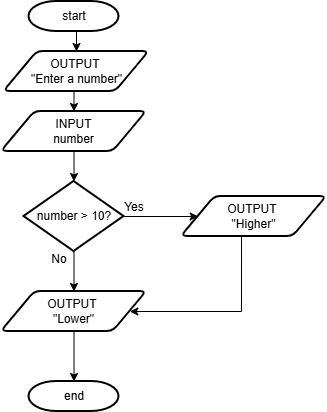

The diagram above was exported from draw.io. Its source (the exported page's mxGraphModel, read from the mxfile embedded in the PNG):
<mxGraphModel dx="926" dy="626" grid="0" gridSize="10" guides="1" tooltips="1" connect="1" arrows="1" fold="1" page="1" pageScale="1" pageWidth="827" pageHeight="1169" math="0" shadow="0">
  <root>
    <mxCell id="0" />
    <mxCell id="1" parent="0" />
    <mxCell id="xW_rRyeNeIvVqZ0utQ0C-1" edge="1" parent="1" source="xW_rRyeNeIvVqZ0utQ0C-2" style="edgeStyle=orthogonalEdgeStyle;rounded=0;orthogonalLoop=1;jettySize=auto;html=1;exitX=0.5;exitY=1;exitDx=0;exitDy=0;exitPerimeter=0;entryX=0.5;entryY=0;entryDx=0;entryDy=0;" target="xW_rRyeNeIvVqZ0utQ0C-4">
      <mxGeometry relative="1" as="geometry" />
    </mxCell>
    <mxCell id="xW_rRyeNeIvVqZ0utQ0C-2" parent="1" style="strokeWidth=2;html=1;shape=mxgraph.flowchart.terminator;whiteSpace=wrap;" value="start" vertex="1">
      <mxGeometry height="30" width="90" x="317.5" y="140" as="geometry" />
    </mxCell>
    <mxCell id="xW_rRyeNeIvVqZ0utQ0C-3" edge="1" parent="1" source="xW_rRyeNeIvVqZ0utQ0C-4" style="edgeStyle=orthogonalEdgeStyle;rounded=0;orthogonalLoop=1;jettySize=auto;html=1;exitX=0.5;exitY=1;exitDx=0;exitDy=0;entryX=0.5;entryY=0;entryDx=0;entryDy=0;" target="xW_rRyeNeIvVqZ0utQ0C-5">
      <mxGeometry relative="1" as="geometry" />
    </mxCell>
    <mxCell id="xW_rRyeNeIvVqZ0utQ0C-4" parent="1" style="shape=parallelogram;html=1;strokeWidth=2;perimeter=parallelogramPerimeter;whiteSpace=wrap;rounded=1;arcSize=12;size=0.23;" value="OUTPUT&amp;nbsp;&lt;div&gt;&quot;Enter a number&quot;&lt;/div&gt;" vertex="1">
      <mxGeometry height="40" width="145" x="292.5" y="190" as="geometry" />
    </mxCell>
    <mxCell id="xW_rRyeNeIvVqZ0utQ0C-5" parent="1" style="shape=parallelogram;html=1;strokeWidth=2;perimeter=parallelogramPerimeter;whiteSpace=wrap;rounded=1;arcSize=12;size=0.23;" value="INPUT&lt;div&gt;number&lt;/div&gt;" vertex="1">
      <mxGeometry height="40" width="145" x="290" y="250" as="geometry" />
    </mxCell>
    <mxCell id="xW_rRyeNeIvVqZ0utQ0C-6" edge="1" parent="1" source="xW_rRyeNeIvVqZ0utQ0C-8" style="edgeStyle=orthogonalEdgeStyle;rounded=0;orthogonalLoop=1;jettySize=auto;html=1;exitX=1;exitY=0.5;exitDx=0;exitDy=0;exitPerimeter=0;entryX=0;entryY=0.5;entryDx=0;entryDy=0;" target="xW_rRyeNeIvVqZ0utQ0C-9">
      <mxGeometry relative="1" as="geometry" />
    </mxCell>
    <mxCell id="xW_rRyeNeIvVqZ0utQ0C-7" edge="1" parent="1" source="xW_rRyeNeIvVqZ0utQ0C-8" style="edgeStyle=orthogonalEdgeStyle;rounded=0;orthogonalLoop=1;jettySize=auto;html=1;exitX=0.5;exitY=1;exitDx=0;exitDy=0;exitPerimeter=0;entryX=0.5;entryY=0;entryDx=0;entryDy=0;" target="xW_rRyeNeIvVqZ0utQ0C-10">
      <mxGeometry relative="1" as="geometry" />
    </mxCell>
    <mxCell id="xW_rRyeNeIvVqZ0utQ0C-8" parent="1" style="strokeWidth=2;html=1;shape=mxgraph.flowchart.decision;whiteSpace=wrap;" value="number &amp;gt; 10?" vertex="1">
      <mxGeometry height="70" width="100" x="312.5" y="320" as="geometry" />
    </mxCell>
    <mxCell id="xW_rRyeNeIvVqZ0utQ0C-9" parent="1" style="shape=parallelogram;html=1;strokeWidth=2;perimeter=parallelogramPerimeter;whiteSpace=wrap;rounded=1;arcSize=12;size=0.23;" value="OUTPUT&amp;nbsp;&lt;div&gt;&quot;Higher&quot;&lt;/div&gt;" vertex="1">
      <mxGeometry height="40" width="145" x="470" y="335" as="geometry" />
    </mxCell>
    <mxCell id="xW_rRyeNeIvVqZ0utQ0C-10" parent="1" style="shape=parallelogram;html=1;strokeWidth=2;perimeter=parallelogramPerimeter;whiteSpace=wrap;rounded=1;arcSize=12;size=0.23;" value="OUTPUT&amp;nbsp;&lt;div&gt;&quot;Lower&quot;&lt;/div&gt;" vertex="1">
      <mxGeometry height="40" width="145" x="290" y="430" as="geometry" />
    </mxCell>
    <mxCell id="xW_rRyeNeIvVqZ0utQ0C-11" parent="1" style="strokeWidth=2;html=1;shape=mxgraph.flowchart.terminator;whiteSpace=wrap;" value="end" vertex="1">
      <mxGeometry height="30" width="90" x="317.5" y="520" as="geometry" />
    </mxCell>
    <mxCell id="xW_rRyeNeIvVqZ0utQ0C-12" edge="1" parent="1" source="xW_rRyeNeIvVqZ0utQ0C-5" style="edgeStyle=orthogonalEdgeStyle;rounded=0;orthogonalLoop=1;jettySize=auto;html=1;exitX=0.5;exitY=1;exitDx=0;exitDy=0;entryX=0.5;entryY=0;entryDx=0;entryDy=0;entryPerimeter=0;" target="xW_rRyeNeIvVqZ0utQ0C-8">
      <mxGeometry relative="1" as="geometry" />
    </mxCell>
    <mxCell id="xW_rRyeNeIvVqZ0utQ0C-13" edge="1" parent="1" source="xW_rRyeNeIvVqZ0utQ0C-9" style="endArrow=classic;html=1;rounded=0;exitX=0.414;exitY=1;exitDx=0;exitDy=0;exitPerimeter=0;" target="xW_rRyeNeIvVqZ0utQ0C-10" value="">
      <mxGeometry height="50" relative="1" width="50" as="geometry">
        <Array as="points">
          <mxPoint x="530" y="450" />
        </Array>
        <mxPoint x="510" y="460" as="sourcePoint" />
        <mxPoint x="530" y="460" as="targetPoint" />
      </mxGeometry>
    </mxCell>
    <mxCell id="xW_rRyeNeIvVqZ0utQ0C-14" edge="1" parent="1" source="xW_rRyeNeIvVqZ0utQ0C-10" style="edgeStyle=orthogonalEdgeStyle;rounded=0;orthogonalLoop=1;jettySize=auto;html=1;exitX=0.5;exitY=1;exitDx=0;exitDy=0;entryX=0.5;entryY=0;entryDx=0;entryDy=0;entryPerimeter=0;" target="xW_rRyeNeIvVqZ0utQ0C-11">
      <mxGeometry relative="1" as="geometry" />
    </mxCell>
    <mxCell id="xW_rRyeNeIvVqZ0utQ0C-15" parent="1" style="text;html=1;whiteSpace=wrap;strokeColor=none;fillColor=none;align=center;verticalAlign=middle;rounded=0;points=[];" value="Yes" vertex="1">
      <mxGeometry height="30" width="60" x="393" y="331" as="geometry" />
    </mxCell>
    <mxCell id="xW_rRyeNeIvVqZ0utQ0C-19" parent="1" style="text;html=1;whiteSpace=wrap;strokeColor=none;fillColor=none;align=center;verticalAlign=middle;rounded=0;points=[];" value="No" vertex="1">
      <mxGeometry height="30" width="60" x="317.5" y="383" as="geometry" />
    </mxCell>
  </root>
</mxGraphModel>